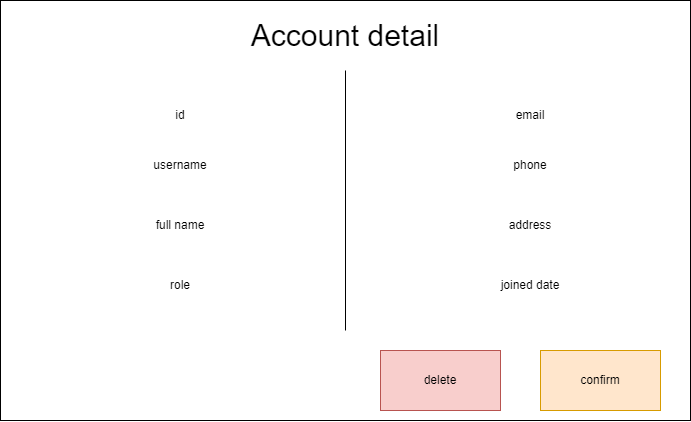

The diagram above was exported from draw.io. Its source (the exported page's mxGraphModel, read from the mxfile embedded in the PNG):
<mxGraphModel dx="945" dy="560" grid="1" gridSize="10" guides="1" tooltips="1" connect="1" arrows="1" fold="1" page="1" pageScale="1" pageWidth="850" pageHeight="1100" math="0" shadow="0">
  <root>
    <mxCell id="0" />
    <mxCell id="1" parent="0" />
    <mxCell id="r4BPqUQEFl6xnCnyQLER-133" value="" style="rounded=0;whiteSpace=wrap;html=1;fontSize=12;" vertex="1" parent="1">
      <mxGeometry x="20" y="30" width="690" height="420" as="geometry" />
    </mxCell>
    <mxCell id="r4BPqUQEFl6xnCnyQLER-134" value="Account detail" style="text;html=1;strokeColor=none;fillColor=none;align=center;verticalAlign=middle;whiteSpace=wrap;rounded=0;fontSize=30;" vertex="1" parent="1">
      <mxGeometry x="260" y="50" width="210" height="30" as="geometry" />
    </mxCell>
    <mxCell id="r4BPqUQEFl6xnCnyQLER-135" value="id" style="text;html=1;strokeColor=none;fillColor=none;align=center;verticalAlign=middle;whiteSpace=wrap;rounded=0;fontSize=12;" vertex="1" parent="1">
      <mxGeometry x="110" y="130" width="180" height="30" as="geometry" />
    </mxCell>
    <mxCell id="r4BPqUQEFl6xnCnyQLER-136" value="" style="endArrow=none;html=1;rounded=0;fontSize=12;" edge="1" parent="1">
      <mxGeometry width="50" height="50" relative="1" as="geometry">
        <mxPoint x="365" y="360" as="sourcePoint" />
        <mxPoint x="365" y="100" as="targetPoint" />
      </mxGeometry>
    </mxCell>
    <mxCell id="r4BPqUQEFl6xnCnyQLER-137" value="username" style="text;html=1;strokeColor=none;fillColor=none;align=center;verticalAlign=middle;whiteSpace=wrap;rounded=0;fontSize=12;" vertex="1" parent="1">
      <mxGeometry x="110" y="180" width="180" height="30" as="geometry" />
    </mxCell>
    <mxCell id="r4BPqUQEFl6xnCnyQLER-138" value="full name" style="text;html=1;strokeColor=none;fillColor=none;align=center;verticalAlign=middle;whiteSpace=wrap;rounded=0;fontSize=12;" vertex="1" parent="1">
      <mxGeometry x="110" y="240" width="180" height="30" as="geometry" />
    </mxCell>
    <mxCell id="r4BPqUQEFl6xnCnyQLER-139" value="role" style="text;html=1;strokeColor=none;fillColor=none;align=center;verticalAlign=middle;whiteSpace=wrap;rounded=0;fontSize=12;" vertex="1" parent="1">
      <mxGeometry x="110" y="300" width="180" height="30" as="geometry" />
    </mxCell>
    <mxCell id="r4BPqUQEFl6xnCnyQLER-140" value="email" style="text;html=1;strokeColor=none;fillColor=none;align=center;verticalAlign=middle;whiteSpace=wrap;rounded=0;fontSize=12;" vertex="1" parent="1">
      <mxGeometry x="460" y="130" width="180" height="30" as="geometry" />
    </mxCell>
    <mxCell id="r4BPqUQEFl6xnCnyQLER-141" value="phone" style="text;html=1;strokeColor=none;fillColor=none;align=center;verticalAlign=middle;whiteSpace=wrap;rounded=0;fontSize=12;" vertex="1" parent="1">
      <mxGeometry x="460" y="180" width="180" height="30" as="geometry" />
    </mxCell>
    <mxCell id="r4BPqUQEFl6xnCnyQLER-142" value="address" style="text;html=1;strokeColor=none;fillColor=none;align=center;verticalAlign=middle;whiteSpace=wrap;rounded=0;fontSize=12;" vertex="1" parent="1">
      <mxGeometry x="460" y="240" width="180" height="30" as="geometry" />
    </mxCell>
    <mxCell id="r4BPqUQEFl6xnCnyQLER-143" value="joined date" style="text;html=1;strokeColor=none;fillColor=none;align=center;verticalAlign=middle;whiteSpace=wrap;rounded=0;fontSize=12;" vertex="1" parent="1">
      <mxGeometry x="460" y="300" width="180" height="30" as="geometry" />
    </mxCell>
    <mxCell id="r4BPqUQEFl6xnCnyQLER-144" value="" style="rounded=0;whiteSpace=wrap;html=1;fontSize=12;fillColor=#ffe6cc;strokeColor=#d79b00;" vertex="1" parent="1">
      <mxGeometry x="560" y="380" width="120" height="60" as="geometry" />
    </mxCell>
    <mxCell id="r4BPqUQEFl6xnCnyQLER-145" value="" style="rounded=0;whiteSpace=wrap;html=1;fontSize=12;fillColor=#f8cecc;strokeColor=#b85450;" vertex="1" parent="1">
      <mxGeometry x="400" y="380" width="120" height="60" as="geometry" />
    </mxCell>
    <mxCell id="r4BPqUQEFl6xnCnyQLER-146" value="delete" style="text;html=1;strokeColor=none;fillColor=none;align=center;verticalAlign=middle;whiteSpace=wrap;rounded=0;fontSize=12;" vertex="1" parent="1">
      <mxGeometry x="430" y="395" width="60" height="30" as="geometry" />
    </mxCell>
    <mxCell id="r4BPqUQEFl6xnCnyQLER-147" value="confirm" style="text;html=1;strokeColor=none;fillColor=none;align=center;verticalAlign=middle;whiteSpace=wrap;rounded=0;fontSize=12;" vertex="1" parent="1">
      <mxGeometry x="590" y="395" width="60" height="30" as="geometry" />
    </mxCell>
  </root>
</mxGraphModel>